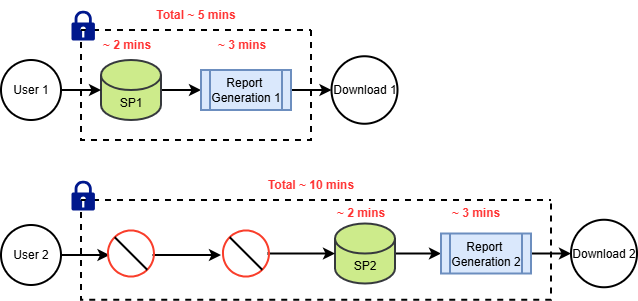

The diagram above was exported from draw.io. Its source (the exported page's mxGraphModel, read from the mxfile embedded in the PNG):
<mxGraphModel dx="984" dy="530" grid="1" gridSize="10" guides="1" tooltips="1" connect="1" arrows="1" fold="1" page="1" pageScale="1" pageWidth="827" pageHeight="1169" math="0" shadow="0">
  <root>
    <mxCell id="0" />
    <mxCell id="1" parent="0" />
    <mxCell id="QuCxdFUcr8G8hPfX7p3h-1" parent="1" style="ellipse;whiteSpace=wrap;html=1;aspect=fixed;strokeWidth=2;fontSize=12;fontStyle=0" value="User 1" vertex="1">
      <mxGeometry height="60" width="60" x="80" y="120" as="geometry" />
    </mxCell>
    <mxCell id="QuCxdFUcr8G8hPfX7p3h-2" parent="1" style="ellipse;whiteSpace=wrap;html=1;aspect=fixed;strokeWidth=2;fontSize=12;fontStyle=0" value="User 2" vertex="1">
      <mxGeometry height="60" width="60" x="80" y="285" as="geometry" />
    </mxCell>
    <mxCell id="QuCxdFUcr8G8hPfX7p3h-8" edge="1" parent="1" source="QuCxdFUcr8G8hPfX7p3h-5" style="edgeStyle=orthogonalEdgeStyle;rounded=0;orthogonalLoop=1;jettySize=auto;html=1;strokeWidth=2;fontSize=12;fontStyle=0" target="QuCxdFUcr8G8hPfX7p3h-7">
      <mxGeometry relative="1" as="geometry" />
    </mxCell>
    <mxCell id="QuCxdFUcr8G8hPfX7p3h-5" parent="1" style="shape=cylinder3;whiteSpace=wrap;html=1;boundedLbl=1;backgroundOutline=1;size=15;strokeWidth=2;fontSize=12;fontStyle=0;fillStyle=auto;fillColor=#cdeb8b;strokeColor=#36393d;shadow=0;" value="SP1" vertex="1">
      <mxGeometry height="60" width="60" x="180" y="120" as="geometry" />
    </mxCell>
    <mxCell id="QuCxdFUcr8G8hPfX7p3h-6" edge="1" parent="1" source="QuCxdFUcr8G8hPfX7p3h-1" style="edgeStyle=orthogonalEdgeStyle;rounded=0;orthogonalLoop=1;jettySize=auto;html=1;exitX=1;exitY=0.5;exitDx=0;exitDy=0;entryX=0;entryY=0.5;entryDx=0;entryDy=0;entryPerimeter=0;strokeWidth=2;fontSize=12;fontStyle=0" target="QuCxdFUcr8G8hPfX7p3h-5">
      <mxGeometry relative="1" as="geometry" />
    </mxCell>
    <mxCell id="QuCxdFUcr8G8hPfX7p3h-10" edge="1" parent="1" source="QuCxdFUcr8G8hPfX7p3h-7" style="edgeStyle=orthogonalEdgeStyle;rounded=0;orthogonalLoop=1;jettySize=auto;html=1;entryX=0;entryY=0.5;entryDx=0;entryDy=0;strokeWidth=2;fontSize=12;fontStyle=0" target="QuCxdFUcr8G8hPfX7p3h-9">
      <mxGeometry relative="1" as="geometry" />
    </mxCell>
    <mxCell id="QuCxdFUcr8G8hPfX7p3h-7" parent="1" style="shape=process;whiteSpace=wrap;html=1;backgroundOutline=1;strokeWidth=2;fontSize=12;fontStyle=0;fillColor=#dae8fc;strokeColor=#6c8ebf;" value="Report&amp;nbsp;&lt;div&gt;Generation 1&lt;/div&gt;" vertex="1">
      <mxGeometry height="40" width="90" x="280" y="130" as="geometry" />
    </mxCell>
    <mxCell id="QuCxdFUcr8G8hPfX7p3h-9" parent="1" style="shape=ellipse;html=1;dashed=0;whiteSpace=wrap;perimeter=ellipsePerimeter;strokeWidth=2;fontSize=12;fontStyle=0" value="Download 1" vertex="1">
      <mxGeometry height="67.5" width="66" x="410.5" y="116.25" as="geometry" />
    </mxCell>
    <mxCell id="QuCxdFUcr8G8hPfX7p3h-13" edge="1" parent="1" source="QuCxdFUcr8G8hPfX7p3h-14" style="edgeStyle=orthogonalEdgeStyle;rounded=0;orthogonalLoop=1;jettySize=auto;html=1;strokeWidth=2;fontSize=12;fontStyle=0" target="QuCxdFUcr8G8hPfX7p3h-16">
      <mxGeometry relative="1" as="geometry" />
    </mxCell>
    <mxCell id="QuCxdFUcr8G8hPfX7p3h-14" parent="1" style="shape=cylinder3;whiteSpace=wrap;html=1;boundedLbl=1;backgroundOutline=1;size=15;strokeWidth=2;fontSize=12;fontStyle=0;fillColor=#cdeb8b;strokeColor=#36393d;" value="SP2" vertex="1">
      <mxGeometry height="60" width="60" x="414" y="283.5" as="geometry" />
    </mxCell>
    <mxCell id="QuCxdFUcr8G8hPfX7p3h-15" edge="1" parent="1" source="QuCxdFUcr8G8hPfX7p3h-16" style="edgeStyle=orthogonalEdgeStyle;rounded=0;orthogonalLoop=1;jettySize=auto;html=1;entryX=0;entryY=0.5;entryDx=0;entryDy=0;strokeWidth=2;fontSize=12;fontStyle=0" target="QuCxdFUcr8G8hPfX7p3h-17">
      <mxGeometry relative="1" as="geometry" />
    </mxCell>
    <mxCell id="QuCxdFUcr8G8hPfX7p3h-16" parent="1" style="shape=process;whiteSpace=wrap;html=1;backgroundOutline=1;strokeWidth=2;fontSize=12;fontStyle=0;fillColor=#dae8fc;strokeColor=#6c8ebf;" value="Report&amp;nbsp;&lt;div&gt;Generation 2&lt;/div&gt;" vertex="1">
      <mxGeometry height="40" width="90" x="520" y="293.5" as="geometry" />
    </mxCell>
    <mxCell id="QuCxdFUcr8G8hPfX7p3h-17" parent="1" style="shape=ellipse;html=1;dashed=0;whiteSpace=wrap;perimeter=ellipsePerimeter;strokeWidth=2;fontSize=12;fontStyle=0" value="Download 2" vertex="1">
      <mxGeometry height="67.5" width="66" x="650" y="279.75" as="geometry" />
    </mxCell>
    <mxCell id="QuCxdFUcr8G8hPfX7p3h-18" edge="1" parent="1" source="QuCxdFUcr8G8hPfX7p3h-2" style="edgeStyle=orthogonalEdgeStyle;rounded=0;orthogonalLoop=1;jettySize=auto;html=1;entryX=0;entryY=0.5;entryDx=0;entryDy=0;entryPerimeter=0;strokeWidth=2;fontSize=12;fontStyle=0">
      <mxGeometry relative="1" as="geometry">
        <mxPoint x="188.5" y="315" as="targetPoint" />
      </mxGeometry>
    </mxCell>
    <mxCell id="QuCxdFUcr8G8hPfX7p3h-19" edge="1" parent="1" style="edgeStyle=orthogonalEdgeStyle;rounded=0;orthogonalLoop=1;jettySize=auto;html=1;strokeWidth=2;fontSize=12;fontStyle=0">
      <mxGeometry relative="1" as="geometry">
        <mxPoint x="231.5" y="315" as="sourcePoint" />
        <mxPoint x="300" y="315" as="targetPoint" />
      </mxGeometry>
    </mxCell>
    <mxCell id="QuCxdFUcr8G8hPfX7p3h-20" edge="1" parent="1" style="edgeStyle=orthogonalEdgeStyle;rounded=0;orthogonalLoop=1;jettySize=auto;html=1;entryX=0;entryY=0.5;entryDx=0;entryDy=0;entryPerimeter=0;strokeWidth=2;fontSize=12;fontStyle=0" target="QuCxdFUcr8G8hPfX7p3h-14">
      <mxGeometry relative="1" as="geometry">
        <mxPoint x="346.5" y="313.5" as="sourcePoint" />
      </mxGeometry>
    </mxCell>
    <mxCell id="QuCxdFUcr8G8hPfX7p3h-21" parent="1" style="swimlane;startSize=0;fontSize=12;strokeWidth=2;dashed=1;rounded=0;shadow=0;glass=0;" value="" vertex="1">
      <mxGeometry height="110" width="230" x="160" y="90" as="geometry" />
    </mxCell>
    <mxCell id="QuCxdFUcr8G8hPfX7p3h-25" parent="QuCxdFUcr8G8hPfX7p3h-21" style="text;html=1;whiteSpace=wrap;strokeColor=none;fillColor=none;align=center;verticalAlign=middle;rounded=0;fontStyle=1;fontColor=#FF3333;" value="~ 2 mins" vertex="1">
      <mxGeometry height="30" width="60" x="16" as="geometry" />
    </mxCell>
    <mxCell id="QuCxdFUcr8G8hPfX7p3h-26" parent="QuCxdFUcr8G8hPfX7p3h-21" style="text;html=1;whiteSpace=wrap;strokeColor=none;fillColor=none;align=center;verticalAlign=middle;rounded=0;fontStyle=1;fontColor=#FF3333;" value="~ 3 mins" vertex="1">
      <mxGeometry height="30" width="60" x="131" as="geometry" />
    </mxCell>
    <mxCell id="QuCxdFUcr8G8hPfX7p3h-22" parent="1" style="swimlane;startSize=0;fontSize=12;strokeWidth=2;dashed=1;" value="" vertex="1">
      <mxGeometry height="99.75" width="470" x="160" y="260" as="geometry" />
    </mxCell>
    <mxCell id="QuCxdFUcr8G8hPfX7p3h-23" parent="QuCxdFUcr8G8hPfX7p3h-22" style="shape=image;html=1;verticalAlign=top;verticalLabelPosition=bottom;labelBackgroundColor=#ffffff;imageAspect=0;aspect=fixed;image=https://icons.diagrams.net/icon-cache1/Security_Double_Color_Red_and_black_vol_1-2412/block__stop__private__blocked-591.svg" value="" vertex="1">
      <mxGeometry height="52" width="52" x="24" y="27.5" as="geometry" />
    </mxCell>
    <mxCell id="QuCxdFUcr8G8hPfX7p3h-24" parent="QuCxdFUcr8G8hPfX7p3h-22" style="shape=image;html=1;verticalAlign=top;verticalLabelPosition=bottom;labelBackgroundColor=#ffffff;imageAspect=0;aspect=fixed;image=https://icons.diagrams.net/icon-cache1/Security_Double_Color_Red_and_black_vol_1-2412/block__stop__private__blocked-591.svg" value="" vertex="1">
      <mxGeometry height="52" width="52" x="139" y="27.5" as="geometry" />
    </mxCell>
    <mxCell id="QuCxdFUcr8G8hPfX7p3h-28" parent="QuCxdFUcr8G8hPfX7p3h-22" style="text;html=1;whiteSpace=wrap;strokeColor=none;fillColor=none;align=center;verticalAlign=middle;rounded=0;fontStyle=1;fontColor=#FF3333;" value="~ 2 mins" vertex="1">
      <mxGeometry height="30" width="60" x="250" y="-2.5" as="geometry" />
    </mxCell>
    <mxCell id="QuCxdFUcr8G8hPfX7p3h-29" parent="QuCxdFUcr8G8hPfX7p3h-22" style="text;html=1;whiteSpace=wrap;strokeColor=none;fillColor=none;align=center;verticalAlign=middle;rounded=0;fontStyle=1;fontColor=#FF3333;" value="~ 3 mins" vertex="1">
      <mxGeometry height="30" width="60" x="365" y="-2.5" as="geometry" />
    </mxCell>
    <mxCell id="QuCxdFUcr8G8hPfX7p3h-34" parent="QuCxdFUcr8G8hPfX7p3h-22" style="sketch=0;aspect=fixed;pointerEvents=1;shadow=0;dashed=0;html=1;strokeColor=none;labelPosition=center;verticalLabelPosition=bottom;verticalAlign=top;align=center;fillColor=#00188D;shape=mxgraph.mscae.enterprise.lock" value="" vertex="1">
      <mxGeometry height="30" width="23.4" x="-10" y="-20" as="geometry" />
    </mxCell>
    <mxCell id="QuCxdFUcr8G8hPfX7p3h-27" parent="1" style="text;html=1;whiteSpace=wrap;strokeColor=none;fillColor=none;align=center;verticalAlign=middle;rounded=0;fontStyle=1;fontColor=#FF3333;" value="Total ~ 5 mins" vertex="1">
      <mxGeometry height="30" width="100" x="225" y="60" as="geometry" />
    </mxCell>
    <mxCell id="QuCxdFUcr8G8hPfX7p3h-30" parent="1" style="text;html=1;whiteSpace=wrap;strokeColor=none;fillColor=none;align=center;verticalAlign=middle;rounded=0;fontStyle=1;fontColor=#FF3333;" value="Total ~ 10 mins" vertex="1">
      <mxGeometry height="30" width="100" x="340" y="230" as="geometry" />
    </mxCell>
    <mxCell id="QuCxdFUcr8G8hPfX7p3h-33" parent="1" style="sketch=0;aspect=fixed;pointerEvents=1;shadow=0;dashed=0;html=1;strokeColor=none;labelPosition=center;verticalLabelPosition=bottom;verticalAlign=top;align=center;fillColor=#00188D;shape=mxgraph.mscae.enterprise.lock" value="" vertex="1">
      <mxGeometry height="30" width="23.4" x="150" y="70" as="geometry" />
    </mxCell>
  </root>
</mxGraphModel>